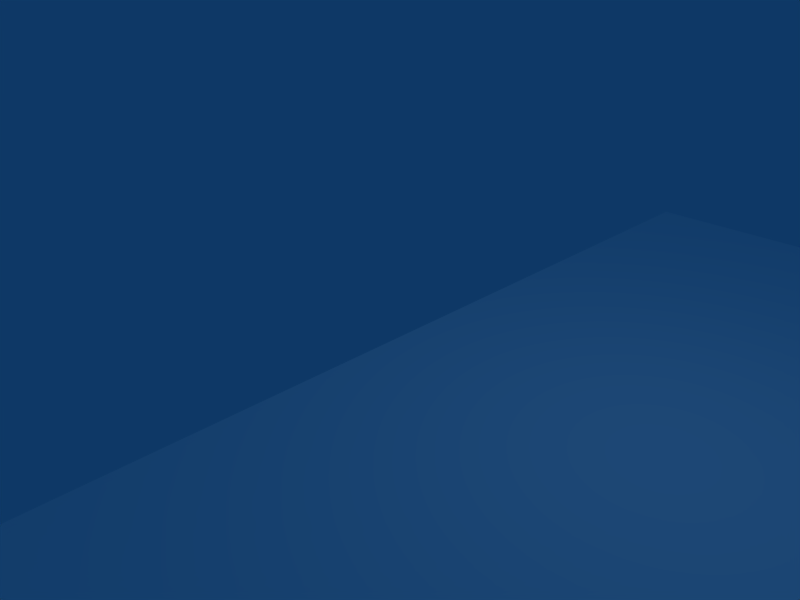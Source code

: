 # Source: HarborTypeC.blend  (saved by Blender 2.49.2; exported with 4.5.12 LTS)
import bpy
from mathutils import Matrix  # noqa: F401  (used for matrix-valued properties, if any)

bpy.ops.wm.read_factory_settings(use_empty=True)
scene = bpy.context.scene
scene.name = 'Scene'

# ---- collections
col_collection_1 = bpy.data.collections.new('Collection 1'); scene.collection.children.link(col_collection_1)

# ---- materials (node trees are filled in below, after node groups)
mat_0 = bpy.data.materials.new('0')
mat_0.alpha_threshold = 0.0
mat_0.diffuse_color = (1.0, 1.0, 1.0, 1.0)
mat_0.roughness = 0.5
mat_0.line_color = (0.0, 0.0, 0.0, 1.0)
mat_material = bpy.data.materials.new('Material')
mat_material.alpha_threshold = 0.0
mat_material.diffuse_color = (1.0, 1.0, 1.0, 1.0)
mat_material.roughness = 0.5
mat_material.line_color = (0.0, 0.0, 0.0, 1.0)

# ---- material node trees

# ---- world
world_world = bpy.data.worlds.new('World'); scene.world = world_world
world_world.color = (0.05656, 0.2208, 0.4)
world_world.use_sun_shadow = False
world_world.sun_shadow_jitter_overblur = 0.0
world_world.cycles.sampling_method = 'MANUAL'
world_world.cycles.sample_map_resolution = 256

# ---- cameras
cam_camera = bpy.data.cameras.new('Camera')
cam_camera.passepartout_alpha = 0.2
cam_camera.clip_end = 100.0
cam_camera.lens = 35.0
cam_camera.ortho_scale = 7.314
cam_camera.show_passepartout = False
cam_camera.show_safe_areas = True
cam_camera.dof.focus_distance = 0.0
cam_camera.dof.aperture_fstop = 128.0

# ---- lights
light_spot = bpy.data.lights.new('Spot', 'POINT')
light_spot.transmission_factor = 0.0
light_spot.cutoff_distance = 30.0
light_spot.energy = 100.0
light_spot.shadow_buffer_clip_start = 1.001
light_spot.shadow_soft_size = 1.0
light_spot.shadow_maximum_resolution = 0.006
light_spot.use_absolute_resolution = True
light_spot.cycles.use_multiple_importance_sampling = False

# ---- meshes
me_texturagrande = bpy.data.meshes.new('TexturaGrande')
me_texturagrande.from_pydata([(13.97, 67.2, -0.696), (13.97, 84.0, -0.696), (13.97, 84.0, -1.483), (13.97, 67.2, -1.483), (-25.15, 67.2, -1.483), (-25.15, 84.0, -1.483), (-25.15, 84.0, -0.696), (-25.15, 67.2, -0.696), (-17.88, 93.65, -26.96), (-23.46, 93.65, -26.96), (-17.88, 88.05, -26.96), (-23.46, 88.05, -26.96), (-23.46, 93.51, -1.483), (-23.46, 93.65, -1.483), (-17.88, 93.65, -1.483), (-17.88, 88.05, -1.483), (-18.02, 88.05, -1.483), (-23.46, 88.05, -1.483), (12.01, 93.65, -26.96), (6.425, 93.65, -26.96), (12.01, 88.05, -26.96), (6.425, 88.05, -26.96), (6.426, 93.65, -1.483), (12.01, 93.65, -1.483), (12.01, 93.24, -1.483), (12.01, 88.05, -1.483), (6.841, 88.05, -1.483), (6.426, 88.05, -1.483), (12.43, 51.82, -26.96), (6.84, 51.82, -26.96), (12.43, 46.22, -26.96), (6.84, 46.22, -26.96), (6.841, 51.82, -1.483), (9.771, 51.82, -1.483), (12.43, 51.82, -1.483), (12.43, 47.38, -1.483), (12.43, 46.22, -1.483), (6.841, 46.22, -1.483), (-17.99, 51.71, -26.96), (-23.58, 51.71, -26.96), (-17.99, 46.11, -26.96), (-23.58, 46.11, -26.96), (-23.58, 47.42, -1.483), (-23.58, 51.71, -1.483), (-21.01, 51.71, -1.483), (-17.99, 51.71, -1.483), (-17.99, 46.11, -1.483), (-23.58, 46.11, -1.483), (-2.794, 78.4, -26.96), (-8.383, 78.4, -26.96), (-2.794, 72.8, -26.96), (-8.383, 72.8, -26.96), (-8.383, 78.4, -1.483), (-2.794, 78.4, -1.483), (-2.794, 72.8, -1.483), (-8.383, 72.8, -1.483), (13.97, 95.2, -0.696), (-25.15, 95.2, -0.696), (13.97, 44.8, -0.696), (-25.15, 44.8, -0.696), (13.97, 95.2, -1.483), (-25.15, 95.2, -1.483), (13.97, 44.8, -1.483), (-25.15, 44.8, -1.483), (8.383, 44.8, -0.696), (-8.383, 44.8, -0.696), (-8.383, 44.8, -1.483), (-8.383, -70.12, -1.483), (8.383, -70.12, -1.483), (-8.383, 44.8, -1.483), (8.383, 44.8, -1.483), (-8.383, -70.12, -0.696), (8.383, -70.12, -0.696), (-8.383, 44.8, -0.696), (8.383, 44.8, -0.696), (-2.794, -44.8, -1.483), (2.794, -44.8, -1.483), (2.794, -39.2, -1.483), (-2.794, -39.2, -1.483), (-2.794, -44.8, -26.96), (2.794, -44.8, -26.96), (-2.794, -39.2, -26.96), (2.794, -39.2, -26.96), (-2.794, -16.8, -1.483), (2.794, -16.8, -1.483), (2.794, -11.2, -1.483), (-2.794, -11.2, -1.483), (-2.794, -16.8, -26.96), (2.794, -16.8, -26.96), (-2.794, -11.2, -26.96), (2.794, -11.2, -26.96), (-2.794, 11.2, -1.483), (2.794, 11.2, -1.483), (2.794, 16.8, -1.483), (-2.794, 16.8, -1.483), (-2.794, 11.2, -26.96), (2.794, 11.2, -26.96), (-2.794, 16.8, -26.96), (2.794, 16.8, -26.96), (-2.537, 36.23, -1.483), (3.052, 36.23, -1.483), (3.052, 41.83, -1.483), (-2.537, 41.83, -1.483), (-2.537, 36.23, -26.96), (3.052, 36.23, -26.96), (-2.537, 41.83, -26.96), (3.052, 41.83, -26.96), (13.97, 44.8, -1.483), (-25.15, 95.2, -1.483), (13.97, 44.8, -0.696), (-23.58, 46.11, -1.483), (-23.58, 51.71, -1.483), (6.841, 46.22, -1.483), (12.43, 46.22, -1.483), (12.43, 47.38, -1.483), (-23.46, 93.65, -1.483), (-23.46, 93.51, -1.483), (-55.64, 67.2, -0.696), (-55.64, 84.0, -0.696), (-55.64, 67.2, -1.483), (-55.64, 84.0, -1.483), (13.97, 67.2, -1.483), (13.97, 84.0, -1.483), (13.97, 84.0, -0.696), (13.97, 67.2, -0.696), (50.91, 67.2, -1.483), (50.91, 84.0, -1.483), (50.91, 67.2, -0.696), (50.91, 84.0, -0.696), (16.43, 72.94, -1.483), (22.02, 72.94, -1.483), (22.02, 78.54, -1.483), (16.43, 78.54, -1.483), (16.43, 72.94, -26.96), (22.02, 72.94, -26.96), (16.43, 78.54, -26.96), (22.02, 78.54, -26.96), (30.74, 72.8, -1.483), (36.33, 72.8, -1.483), (36.33, 78.4, -1.483), (30.74, 78.4, -1.483), (30.74, 72.8, -26.96), (36.33, 72.8, -26.96), (30.74, 78.4, -26.96), (36.33, 78.4, -26.96), (-33.57, 72.94, -1.483), (-27.98, 72.94, -1.483), (-27.98, 78.54, -1.483), (-33.57, 78.54, -1.483), (-33.57, 72.94, -26.96), (-27.98, 72.94, -26.96), (-33.57, 78.54, -26.96), (-27.98, 78.54, -26.96)], [], [(57, 6, 1), (1, 56, 57), (0, 1, 64), (1, 65, 64), (1, 6, 65), (6, 7, 65), (7, 59, 65), (35, 34, 3), (3, 62, 35), (2, 3, 34), (58, 0, 64), (56, 1, 2), (2, 60, 56), (60, 2, 34), (58, 62, 3), (3, 0, 58), (63, 4, 42), (4, 43, 42), (5, 61, 43), (61, 5, 6), (6, 57, 61), (63, 59, 7), (7, 4, 63), (15, 53, 52), (15, 27, 53), (15, 22, 27), (15, 14, 22), (61, 22, 14), (14, 13, 61), (17, 55, 43), (55, 44, 43), (17, 16, 55), (16, 52, 55), (13, 14, 8), (8, 9, 13), (9, 12, 13), (9, 11, 12), (11, 17, 12), (15, 10, 8), (8, 14, 15), (11, 10, 17), (10, 16, 17), (10, 15, 16), (8, 10, 11), (11, 9, 8), (52, 16, 15), (61, 12, 17), (17, 43, 61), (27, 26, 53), (61, 60, 23), (23, 22, 61), (60, 34, 25), (25, 24, 60), (22, 23, 18), (18, 19, 22), (22, 19, 21), (21, 27, 22), (20, 24, 25), (20, 18, 24), (18, 23, 24), (21, 26, 27), (21, 20, 26), (20, 25, 26), (18, 20, 21), (21, 19, 18), (23, 60, 24), (62, 46, 37), (32, 45, 54), (32, 37, 45), (37, 46, 45), (34, 26, 25), (34, 53, 26), (34, 54, 53), (34, 33, 54), (34, 28, 33), (28, 29, 33), (29, 32, 33), (32, 29, 31), (31, 37, 32), (30, 35, 36), (30, 28, 35), (28, 34, 35), (37, 31, 30), (30, 36, 37), (28, 30, 31), (31, 29, 28), (32, 54, 33), (55, 54, 45), (45, 44, 55), (47, 66, 63), (47, 46, 62), (45, 46, 40), (40, 38, 45), (43, 39, 42), (39, 41, 42), (41, 47, 42), (38, 44, 45), (38, 39, 44), (39, 43, 44), (47, 41, 40), (40, 46, 47), (38, 40, 41), (41, 39, 38), (63, 42, 47), (55, 52, 49), (49, 51, 55), (53, 54, 50), (50, 48, 53), (53, 48, 49), (49, 52, 53), (55, 51, 50), (50, 54, 55), (48, 50, 51), (51, 49, 48), (63, 66, 65), (65, 59, 63), (57, 56, 60), (60, 61, 57), (71, 72, 74), (74, 73, 71), (67, 68, 72), (71, 67, 72), (68, 70, 74), (74, 72, 68), (69, 67, 71), (71, 73, 69), (79, 81, 82), (82, 80, 79), (80, 76, 75), (75, 79, 80), (81, 78, 77), (77, 82, 81), (80, 82, 77), (77, 76, 80), (81, 79, 75), (75, 78, 81), (75, 76, 68), (68, 67, 75), (76, 77, 70), (70, 68, 76), (87, 89, 90), (90, 88, 87), (88, 84, 83), (83, 87, 88), (89, 86, 85), (85, 90, 89), (88, 90, 85), (85, 84, 88), (89, 87, 83), (83, 86, 89), (84, 77, 78), (78, 83, 84), (84, 85, 70), (70, 77, 84), (95, 97, 98), (98, 96, 95), (96, 92, 91), (91, 95, 96), (97, 94, 93), (93, 98, 97), (96, 98, 93), (93, 92, 96), (97, 95, 91), (91, 94, 97), (92, 85, 86), (86, 91, 92), (92, 93, 70), (70, 85, 92), (103, 105, 106), (106, 104, 103), (104, 100, 99), (99, 103, 104), (105, 102, 101), (101, 106, 105), (104, 106, 101), (101, 100, 104), (105, 103, 99), (99, 102, 105), (99, 100, 93), (93, 94, 99), (75, 67, 69), (78, 75, 69), (83, 78, 69), (86, 83, 69), (91, 86, 69), (94, 91, 69), (100, 70, 93), (100, 101, 70), (101, 102, 69), (69, 70, 101), (74, 70, 107), (107, 109, 74), (99, 94, 69), (69, 102, 99), (107, 70, 69), (110, 107, 69), (112, 113, 107), (113, 114, 107), (115, 116, 108), (4, 5, 111), (117, 7, 6), (6, 118, 117), (117, 119, 4), (4, 7, 117), (6, 5, 120), (120, 118, 6), (118, 120, 119), (119, 117, 118), (124, 127, 128), (128, 123, 124), (121, 125, 127), (127, 124, 121), (125, 126, 128), (128, 127, 125), (126, 122, 123), (123, 128, 126), (133, 135, 136), (136, 134, 133), (134, 130, 129), (129, 133, 134), (135, 132, 131), (131, 136, 135), (134, 136, 131), (131, 130, 134), (135, 133, 129), (129, 132, 135), (130, 125, 121), (121, 129, 130), (131, 132, 122), (122, 126, 131), (141, 143, 144), (144, 142, 141), (142, 138, 137), (137, 141, 142), (143, 140, 139), (139, 144, 143), (142, 144, 139), (139, 138, 142), (143, 141, 137), (137, 140, 143), (129, 121, 122), (122, 132, 129), (137, 125, 130), (137, 138, 125), (138, 139, 126), (126, 125, 138), (139, 140, 131), (131, 126, 139), (145, 119, 120), (120, 148, 145), (149, 151, 152), (152, 150, 149), (150, 146, 145), (145, 149, 150), (151, 148, 147), (147, 152, 151), (150, 152, 147), (147, 146, 150), (151, 149, 145), (145, 148, 151), (140, 137, 130), (130, 131, 140), (145, 146, 4), (4, 119, 145), (146, 147, 5), (5, 4, 146), (147, 148, 120), (120, 5, 147)])
me_texturagrande.polygons.foreach_set('material_index', [2, 2, 2, 2, 2, 2, 2, 2, 2, 2, 2, 2, 2, 2, 2, 2, 2, 2, 2, 2, 2, 2, 2, 2, 2, 2, 2, 2, 2, 2, 2, 2, 2, 2, 2, 2, 2, 2, 2, 2, 2, 2, 2, 2, 2, 2, 2, 2, 2, 2, 2, 2, 2, 2, 2, 2, 2, 2, 2, 2, 2, 2, 2, 2, 2, 2, 2, 2, 2, 2, 2, 2, 2, 2, 2, 2, 2, 2, 2, 2, 2, 2, 2, 2, 2, 2, 2, 2, 2, 2, 2, 2, 2, 2, 2, 2, 2, 2, 2, 2, 2, 2, 2, 2, 2, 2, 2, 2, 2, 2, 2, 2, 2, 2, 2, 2, 2, 2, 0, 0, 0, 0, 0, 0, 0, 0, 0, 0, 0, 0, 0, 0, 0, 0, 0, 0, 0, 0, 0, 0, 0, 0, 0, 0, 0, 0, 0, 0, 0, 0, 0, 0, 0, 0, 0, 0, 0, 0, 0, 0, 0, 0, 0, 0, 0, 0, 0, 0, 0, 0, 0, 0, 0, 0, 0, 0, 0, 0, 0, 0, 0, 0, 0, 0, 0, 0, 0, 0, 0, 0, 0, 0, 0, 0, 0, 0, 0, 0, 0, 0, 0, 0, 0, 0, 0, 0, 0, 0, 0, 0, 0, 0, 0, 0, 0, 0, 0, 0, 0, 0, 0, 0, 0, 0, 0, 0, 0, 0, 0, 0, 0, 0, 0, 0, 0, 0, 0, 0, 0, 0, 0, 0, 0, 0, 0, 0, 0, 0, 0, 0, 0, 0, 0, 0, 0, 0, 0, 0, 0, 0, 0, 0, 0, 0, 0, 0, 0, 0])
_uv = me_texturagrande.uv_layers.new(name='UVTex')
_uv.uv.foreach_set('vector', [3.129, 0.3869, 3.129, 0.5948, 1.677, 0.5948, 1.677, 0.5948, 1.677, 0.3869, 3.129, 0.3869, 1.677, 0.9066, 1.677, 0.5948, 1.884, 1.322, 1.677, 0.5948, 2.506, 1.322, 1.884, 1.322, 1.677, 0.5948, 3.129, 0.5948, 2.506, 1.322, 3.129, 0.5948, 3.129, 0.9066, 2.506, 1.322, 3.129, 0.9066, 3.129, 1.322, 2.506, 1.322, 1.734, 1.275, 1.734, 1.192, 1.677, 0.9066, 1.677, 0.9066, 1.677, 1.322, 1.734, 1.275, 1.677, 0.5948, 1.677, 0.9066, 1.734, 1.192, 1.677, 1.322, 1.677, 0.9066, 1.884, 1.322, 1.677, 0.3869, 1.677, 0.5948, 1.677, 0.5948, 1.677, 0.5948, 1.677, 0.3869, 1.677, 0.3869, 1.677, 0.3869, 1.677, 0.5948, 1.734, 1.192, 1.677, 1.322, 1.677, 1.322, 1.677, 0.9066, 1.677, 0.9066, 1.677, 0.9066, 1.677, 1.322, 3.129, 1.322, 3.129, 0.9066, 3.071, 1.274, 3.129, 0.9066, 3.071, 1.194, 3.071, 1.274, 3.129, 0.5948, 3.129, 0.3869, 3.071, 1.194, 3.129, 0.3869, 3.129, 0.5948, 3.129, 0.5948, 3.129, 0.5948, 3.129, 0.3869, 3.129, 0.3869, 3.129, 1.322, 3.129, 1.322, 3.129, 0.9066, 3.129, 0.9066, 3.129, 0.9066, 3.129, 1.322, 2.859, 0.5195, 2.299, 0.6987, 2.506, 0.6987, 2.859, 0.5195, 1.957, 0.5195, 2.299, 0.6987, 2.859, 0.5195, 1.957, 0.4156, 1.957, 0.5195, 2.859, 0.5195, 2.859, 0.4156, 1.957, 0.4156, 3.129, 0.3869, 1.957, 0.4156, 2.859, 0.4156, 2.859, 0.4156, 3.066, 0.4156, 3.129, 0.3869, 3.066, 0.5195, 2.506, 0.8027, 3.071, 1.194, 2.506, 0.8027, 2.975, 1.194, 3.071, 1.194, 3.066, 0.5195, 2.864, 0.5195, 2.506, 0.8027, 2.864, 0.5195, 2.506, 0.6987, 2.506, 0.8027, 3.066, 0.4156, 2.859, 0.4156, 2.859, 0.4156, 2.859, 0.4156, 3.066, 0.4156, 3.066, 0.4156, 3.066, 0.4156, 3.066, 0.4182, 3.066, 0.4156, 3.066, 0.4156, 3.066, 0.5195, 3.066, 0.4182, 3.066, 0.5195, 3.066, 0.5195, 3.066, 0.4182, 2.859, 0.5195, 2.859, 0.5195, 2.859, 0.4156, 2.859, 0.4156, 2.859, 0.4156, 2.859, 0.5195, 3.066, 0.5195, 2.859, 0.5195, 3.066, 0.5195, 2.859, 0.5195, 2.864, 0.5195, 3.066, 0.5195, 2.859, 0.5195, 2.859, 0.5195, 2.864, 0.5195, 2.859, 0.4156, 2.859, 0.5195, 3.066, 0.5195, 3.066, 0.5195, 3.066, 0.4156, 2.859, 0.4156, 2.506, 0.6987, 2.864, 0.5195, 2.859, 0.5195, 3.129, 0.3869, 3.066, 0.4182, 3.066, 0.5195, 3.066, 0.5195, 3.071, 1.194, 3.129, 0.3869, 1.957, 0.5195, 1.941, 0.5195, 2.299, 0.6987, 3.129, 0.3869, 1.677, 0.3869, 1.749, 0.4156, 1.749, 0.4156, 1.957, 0.4156, 3.129, 0.3869, 1.677, 0.3869, 1.734, 1.192, 1.749, 0.5195, 1.749, 0.5195, 1.749, 0.4233, 1.677, 0.3869, 1.957, 0.4156, 1.749, 0.4156, 1.749, 0.4156, 1.749, 0.4156, 1.957, 0.4156, 1.957, 0.4156, 1.957, 0.4156, 1.957, 0.4156, 1.957, 0.5195, 1.957, 0.5195, 1.957, 0.5195, 1.957, 0.4156, 1.749, 0.5195, 1.749, 0.4233, 1.749, 0.5195, 1.749, 0.5195, 1.749, 0.4156, 1.749, 0.4233, 1.749, 0.4156, 1.749, 0.4156, 1.749, 0.4233, 1.957, 0.5195, 1.941, 0.5195, 1.957, 0.5195, 1.957, 0.5195, 1.749, 0.5195, 1.941, 0.5195, 1.749, 0.5195, 1.749, 0.5195, 1.941, 0.5195, 1.749, 0.4156, 1.749, 0.5195, 1.957, 0.5195, 1.957, 0.5195, 1.957, 0.4156, 1.749, 0.4156, 1.749, 0.4156, 1.677, 0.3869, 1.749, 0.4233, 1.677, 1.322, 2.863, 1.298, 1.941, 1.296, 1.941, 1.192, 2.863, 1.194, 2.299, 0.8027, 1.941, 1.192, 1.941, 1.296, 2.863, 1.194, 1.941, 1.296, 2.863, 1.298, 2.863, 1.194, 1.734, 1.192, 1.941, 0.5195, 1.749, 0.5195, 1.734, 1.192, 2.299, 0.6987, 1.941, 0.5195, 1.734, 1.192, 2.299, 0.8027, 2.299, 0.6987, 1.734, 1.192, 1.833, 1.192, 2.299, 0.8027, 1.734, 1.192, 1.734, 1.192, 1.833, 1.192, 1.734, 1.192, 1.941, 1.192, 1.833, 1.192, 1.941, 1.192, 1.941, 1.192, 1.833, 1.192, 1.941, 1.192, 1.941, 1.192, 1.941, 1.296, 1.941, 1.296, 1.941, 1.296, 1.941, 1.192, 1.734, 1.296, 1.734, 1.275, 1.734, 1.296, 1.734, 1.296, 1.734, 1.192, 1.734, 1.275, 1.734, 1.192, 1.734, 1.192, 1.734, 1.275, 1.941, 1.296, 1.941, 1.296, 1.734, 1.296, 1.734, 1.296, 1.734, 1.296, 1.941, 1.296, 1.734, 1.192, 1.734, 1.296, 1.941, 1.296, 1.941, 1.296, 1.941, 1.192, 1.734, 1.192, 1.941, 1.192, 2.299, 0.8027, 1.833, 1.192, 2.506, 0.8027, 2.299, 0.8027, 2.863, 1.194, 2.863, 1.194, 2.975, 1.194, 2.506, 0.8027, 3.071, 1.298, 2.506, 1.322, 3.129, 1.322, 1.486, 1.216, 1.486, 1.112, 1.437, 0.5191, 2.863, 1.194, 2.863, 1.298, 2.863, 1.298, 2.863, 1.298, 2.863, 1.194, 2.863, 1.194, 3.071, 1.194, 3.071, 1.194, 3.071, 1.274, 3.071, 1.194, 3.071, 1.298, 3.071, 1.274, 3.071, 1.298, 3.071, 1.298, 3.071, 1.274, 2.863, 1.194, 2.975, 1.194, 2.863, 1.194, 2.863, 1.194, 3.071, 1.194, 2.975, 1.194, 3.071, 1.194, 3.071, 1.194, 2.975, 1.194, 3.071, 1.298, 3.071, 1.298, 2.863, 1.298, 2.863, 1.298, 2.863, 1.298, 3.071, 1.298, 2.863, 1.194, 2.863, 1.298, 3.071, 1.298, 3.071, 1.298, 3.071, 1.194, 2.863, 1.194, 3.129, 1.322, 3.071, 1.274, 3.071, 1.298, 2.506, 0.8027, 2.506, 0.6987, 2.506, 0.6987, 2.506, 0.6987, 2.506, 0.8027, 2.506, 0.8027, 2.299, 0.6987, 2.299, 0.8027, 2.299, 0.8027, 2.299, 0.8027, 2.299, 0.6987, 2.299, 0.6987, 2.299, 0.6987, 2.299, 0.6987, 2.506, 0.6987, 2.506, 0.6987, 2.506, 0.6987, 2.299, 0.6987, 2.506, 0.8027, 2.506, 0.8027, 2.299, 0.8027, 2.299, 0.8027, 2.299, 0.8027, 2.506, 0.8027, 2.299, 0.6987, 2.299, 0.8027, 2.506, 0.8027, 2.506, 0.8027, 2.506, 0.6987, 2.299, 0.6987, 3.129, 1.322, 2.506, 1.322, 2.506, 1.322, 2.506, 1.322, 3.129, 1.322, 3.129, 1.322, 3.129, 0.3869, 1.677, 0.3869, 1.677, 0.3869, 1.677, 0.3869, 3.129, 0.3869, 3.129, 0.3869, 5.778, 0.8119, 5.778, 0.1895, 0.01209, 0.1895, 0.01209, 0.1895, 0.01209, 0.8119, 5.778, 0.8119, 5.778, 0.8119, 5.778, 0.1895, 5.778, 0.1895, 5.778, 0.8119, 5.778, 0.8119, 5.778, 0.1895, 5.778, 0.1895, 0.01209, 0.1895, 0.01209, 0.1895, 0.01209, 0.1895, 5.778, 0.1895, 5.778, 0.1895, 0.01209, 0.8119, 5.778, 0.8119, 5.778, 0.8119, 5.778, 0.8119, 0.01209, 0.8119, 0.01209, 0.8119, 4.508, 0.6044, 4.227, 0.6044, 4.227, 0.3969, 4.227, 0.3969, 4.508, 0.3969, 4.508, 0.6044, 4.508, 0.3969, 4.508, 0.3969, 4.508, 0.6044, 4.508, 0.6044, 4.508, 0.6044, 4.508, 0.3969, 4.227, 0.6044, 4.227, 0.6044, 4.227, 0.3969, 4.227, 0.3969, 4.227, 0.3969, 4.227, 0.6044, 4.508, 0.3969, 4.227, 0.3969, 4.227, 0.3969, 4.227, 0.3969, 4.508, 0.3969, 4.508, 0.3969, 4.227, 0.6044, 4.508, 0.6044, 4.508, 0.6044, 4.508, 0.6044, 4.227, 0.6044, 4.227, 0.6044, 4.508, 0.6044, 4.508, 0.3969, 5.778, 0.1895, 5.778, 0.1895, 5.778, 0.8119, 4.508, 0.6044, 4.508, 0.3969, 4.227, 0.3969, 0.01209, 0.1895, 0.01209, 0.1895, 5.778, 0.1895, 4.508, 0.3969, 3.103, 0.6044, 2.822, 0.6044, 2.822, 0.3969, 2.822, 0.3969, 3.103, 0.3969, 3.103, 0.6044, 3.103, 0.3969, 3.103, 0.3969, 3.103, 0.6044, 3.103, 0.6044, 3.103, 0.6044, 3.103, 0.3969, 2.822, 0.6044, 2.822, 0.6044, 2.822, 0.3969, 2.822, 0.3969, 2.822, 0.3969, 2.822, 0.6044, 3.103, 0.3969, 2.822, 0.3969, 2.822, 0.3969, 2.822, 0.3969, 3.103, 0.3969, 3.103, 0.3969, 2.822, 0.6044, 3.103, 0.6044, 3.103, 0.6044, 3.103, 0.6044, 2.822, 0.6044, 2.822, 0.6044, 3.103, 0.3969, 4.227, 0.3969, 4.227, 0.6044, 4.227, 0.6044, 3.103, 0.6044, 3.103, 0.3969, 3.103, 0.3969, 2.822, 0.3969, 0.01209, 0.1895, 0.01209, 0.1895, 4.227, 0.3969, 3.103, 0.3969, 1.698, 0.6044, 1.417, 0.6044, 1.417, 0.3969, 1.417, 0.3969, 1.698, 0.3969, 1.698, 0.6044, 1.698, 0.3969, 1.698, 0.3969, 1.698, 0.6044, 1.698, 0.6044, 1.698, 0.6044, 1.698, 0.3969, 1.417, 0.6044, 1.417, 0.6044, 1.417, 0.3969, 1.417, 0.3969, 1.417, 0.3969, 1.417, 0.6044, 1.698, 0.3969, 1.417, 0.3969, 1.417, 0.3969, 1.417, 0.3969, 1.698, 0.3969, 1.698, 0.3969, 1.417, 0.6044, 1.698, 0.6044, 1.698, 0.6044, 1.698, 0.6044, 1.417, 0.6044, 1.417, 0.6044, 1.698, 0.3969, 2.822, 0.3969, 2.822, 0.6044, 2.822, 0.6044, 1.698, 0.6044, 1.698, 0.3969, 1.698, 0.3969, 1.417, 0.3969, 0.01209, 0.1895, 0.01209, 0.1895, 2.822, 0.3969, 1.698, 0.3969, 0.442, 0.5948, 0.161, 0.5948, 0.161, 0.3874, 0.161, 0.3874, 0.442, 0.3874, 0.442, 0.5948, 0.442, 0.3874, 0.442, 0.3874, 0.442, 0.5948, 0.442, 0.5948, 0.442, 0.5948, 0.442, 0.3874, 0.161, 0.5948, 0.161, 0.5948, 0.161, 0.3874, 0.161, 0.3874, 0.161, 0.3874, 0.161, 0.5948, 0.442, 0.3874, 0.161, 0.3874, 0.161, 0.3874, 0.161, 0.3874, 0.442, 0.3874, 0.442, 0.3874, 0.161, 0.5948, 0.442, 0.5948, 0.442, 0.5948, 0.442, 0.5948, 0.161, 0.5948, 0.161, 0.5948, 0.442, 0.5948, 0.442, 0.3874, 1.417, 0.3969, 1.417, 0.3969, 1.417, 0.6044, 0.442, 0.5948, 4.508, 0.6044, 5.778, 0.8119, 0.01209, 0.8119, 4.227, 0.6044, 4.508, 0.6044, 0.01209, 0.8119, 3.103, 0.6044, 4.227, 0.6044, 0.01209, 0.8119, 2.822, 0.6044, 3.103, 0.6044, 0.01209, 0.8119, 1.698, 0.6044, 2.822, 0.6044, 0.01209, 0.8119, 1.417, 0.6044, 1.698, 0.6044, 0.01209, 0.8119, 0.442, 0.3874, 0.01209, 0.1895, 1.417, 0.3969, 0.442, 0.3874, 0.161, 0.3874, 0.01209, 0.1895, 0.161, 0.3874, 0.161, 0.5948, 0.01209, 0.8119, -1.433, 1.589, -0.5922, 1.589, -0.8597, 1.699, 1.946, 0.6229, 1.946, 0.6229, 1.946, 0.5191, 1.946, 0.5191, 1.946, 0.5191, 1.946, 0.6229, 0.442, 0.5948, 1.417, 0.6044, 0.01209, 0.8119, 0.01209, 0.8119, 0.161, 0.5948, 0.442, 0.5948, 2.27, 1.322, 2.551, 1.322, 3.392, 1.322, 2.012, 1.216, 1.946, 0.5191, 1.946, 0.9341, 2.628, 1.296, 2.348, 1.296, 2.27, 1.322, 2.017, 0.5478, 2.076, 0.5478, 1.946, 0.5191, 4.149, 0.4156, 4.149, 0.4182, 4.233, 0.3869, 4.233, 0.9066, 4.233, 0.5948, 4.154, 1.194, 0.001907, 0.9984, 1.691, 0.9984, 1.691, 0.3908, 1.691, 0.3908, 0.001907, 0.3908, 0.001907, 0.9984, 0.001907, 0.9984, 0.001907, 0.9984, 1.691, 0.9984, 1.691, 0.9984, 1.691, 0.9984, 0.001907, 0.9984, 1.691, 0.3908, 1.691, 0.3908, 0.001907, 0.3908, 0.001907, 0.3908, 0.001907, 0.3908, 1.691, 0.3908, 0.001907, 0.3908, 0.001907, 0.3908, 0.001907, 0.9984, 0.001907, 0.9984, 0.001907, 0.9984, 0.001907, 0.3908, -0.0007466, 0.647, 2.026, 0.647, 2.026, 0.02336, 2.026, 0.02336, -0.0007464, 0.02336, -0.0007466, 0.647, -0.0007466, 0.647, 2.026, 0.647, 2.026, 0.647, 2.026, 0.647, -0.0007466, 0.647, -0.0007466, 0.647, 2.026, 0.647, 2.026, 0.02336, 2.026, 0.02336, 2.026, 0.02336, 2.026, 0.647, 2.026, 0.647, 2.026, 0.02336, -0.0007464, 0.02336, -0.0007464, 0.02336, -0.0007464, 0.02336, 2.026, 0.02336, 2.026, 0.02336, 0.1343, 0.4341, 0.1343, 0.2262, 0.4409, 0.2262, 0.4409, 0.2262, 0.4409, 0.4341, 0.1343, 0.4341, 0.4409, 0.4341, 0.4409, 0.4341, 0.1343, 0.4341, 0.1343, 0.4341, 0.1343, 0.4341, 0.4409, 0.4341, 0.1343, 0.2262, 0.1343, 0.2262, 0.4409, 0.2262, 0.4409, 0.2262, 0.4409, 0.2262, 0.1343, 0.2262, 0.4409, 0.4341, 0.4409, 0.2262, 0.4409, 0.2262, 0.4409, 0.2262, 0.4409, 0.4341, 0.4409, 0.4341, 0.1343, 0.2262, 0.1343, 0.4341, 0.1343, 0.4341, 0.1343, 0.4341, 0.1343, 0.2262, 0.1343, 0.2262, 0.4409, 0.4341, 2.026, 0.647, -0.0007466, 0.647, -0.0007466, 0.647, 0.1343, 0.4341, 0.4409, 0.4341, 0.4409, 0.2262, 0.1343, 0.2262, -0.0007464, 0.02336, -0.0007464, 0.02336, 2.026, 0.02336, 0.4409, 0.2262, 0.9192, 0.4391, 0.9192, 0.2313, 1.226, 0.2313, 1.226, 0.2313, 1.226, 0.4391, 0.9192, 0.4391, 1.226, 0.4391, 1.226, 0.4391, 0.9193, 0.4391, 0.9193, 0.4391, 0.9192, 0.4391, 1.226, 0.4391, 0.9192, 0.2313, 0.9193, 0.2313, 1.226, 0.2313, 1.226, 0.2313, 1.226, 0.2313, 0.9192, 0.2313, 1.226, 0.4391, 1.226, 0.2313, 1.226, 0.2313, 1.226, 0.2313, 1.226, 0.4391, 1.226, 0.4391, 0.9192, 0.2313, 0.9192, 0.4391, 0.9193, 0.4391, 0.9193, 0.4391, 0.9193, 0.2313, 0.9192, 0.2313, 0.1225, 0.5346, -0.01257, 0.6411, -0.01257, 0.3293, -0.01257, 0.3293, 0.1225, 0.4307, 0.1225, 0.5346, 0.9193, 0.4391, 2.026, 0.647, 0.4409, 0.4341, 0.9193, 0.4391, 1.226, 0.4391, 2.026, 0.647, 1.226, 0.4391, 1.226, 0.2313, 2.026, 0.02336, 2.026, 0.02336, 2.026, 0.647, 1.226, 0.4391, 1.226, 0.2313, 0.9193, 0.2313, 0.4409, 0.2262, 0.4409, 0.2262, 2.026, 0.02336, 1.226, 0.2313, 1.224, 0.791, 0.001907, 0.9984, 0.001907, 0.3908, 0.001907, 0.3908, 1.224, 0.5885, 1.224, 0.791, 1.224, 0.791, 1.224, 0.5885, 1.534, 0.5885, 1.534, 0.5885, 1.534, 0.791, 1.224, 0.791, 1.534, 0.791, 1.534, 0.791, 1.224, 0.791, 1.224, 0.791, 1.224, 0.791, 1.534, 0.791, 1.224, 0.5885, 1.224, 0.5885, 1.534, 0.5885, 1.534, 0.5885, 1.534, 0.5885, 1.224, 0.5885, 1.534, 0.791, 1.534, 0.5885, 1.534, 0.5885, 1.534, 0.5885, 1.534, 0.791, 1.534, 0.791, 1.224, 0.5885, 1.224, 0.791, 1.224, 0.791, 1.224, 0.791, 1.224, 0.5885, 1.224, 0.5885, 0.9193, 0.2313, 0.9193, 0.4391, 0.4409, 0.4341, 0.4409, 0.4341, 0.4409, 0.2262, 0.9193, 0.2313, 1.224, 0.791, 1.534, 0.791, 1.691, 0.9984, 1.691, 0.9984, 0.001907, 0.9984, 1.224, 0.791, 1.534, 0.791, 1.534, 0.5885, 1.691, 0.3908, 1.691, 0.3908, 1.691, 0.9984, 1.534, 0.791, 1.534, 0.5885, 1.224, 0.5885, 0.001907, 0.3908, 0.001907, 0.3908, 1.691, 0.3908, 1.534, 0.5885])
_ca = me_texturagrande.color_attributes.new('Col', 'BYTE_COLOR', 'CORNER')
_ca.data.foreach_set('color', [1.0, 1.0, 1.0, 1.0, 1.0, 1.0, 1.0, 1.0, 1.0, 1.0, 1.0, 1.0, 1.0, 1.0, 1.0, 1.0, 1.0, 1.0, 1.0, 1.0, 1.0, 1.0, 1.0, 1.0, 1.0, 1.0, 1.0, 1.0, 1.0, 1.0, 1.0, 1.0, 1.0, 1.0, 1.0, 1.0, 1.0, 1.0, 1.0, 1.0, 1.0, 1.0, 1.0, 1.0, 1.0, 1.0, 1.0, 1.0, 1.0, 1.0, 1.0, 1.0, 1.0, 1.0, 1.0, 1.0, 1.0, 1.0, 1.0, 1.0, 1.0, 1.0, 1.0, 1.0, 1.0, 1.0, 1.0, 1.0, 1.0, 1.0, 1.0, 1.0, 1.0, 1.0, 1.0, 1.0, 1.0, 1.0, 1.0, 1.0, 1.0, 1.0, 1.0, 1.0, 1.0, 1.0, 1.0, 1.0, 1.0, 1.0, 1.0, 1.0, 1.0, 1.0, 1.0, 1.0, 1.0, 1.0, 1.0, 1.0, 1.0, 1.0, 1.0, 1.0, 1.0, 1.0, 1.0, 1.0, 1.0, 1.0, 1.0, 1.0, 1.0, 1.0, 1.0, 1.0, 1.0, 1.0, 1.0, 1.0, 1.0, 1.0, 1.0, 1.0, 1.0, 1.0, 1.0, 1.0, 1.0, 1.0, 1.0, 1.0, 1.0, 1.0, 1.0, 1.0, 1.0, 1.0, 1.0, 1.0, 1.0, 1.0, 1.0, 1.0, 1.0, 1.0, 1.0, 1.0, 1.0, 1.0, 1.0, 1.0, 1.0, 1.0, 1.0, 1.0, 1.0, 1.0, 1.0, 1.0, 1.0, 1.0, 1.0, 1.0, 1.0, 1.0, 1.0, 1.0, 1.0, 1.0, 1.0, 1.0, 1.0, 1.0, 1.0, 1.0, 1.0, 1.0, 1.0, 1.0, 1.0, 1.0, 1.0, 1.0, 1.0, 1.0, 1.0, 1.0, 1.0, 1.0, 1.0, 1.0, 1.0, 1.0, 1.0, 1.0, 1.0, 1.0, 1.0, 1.0, 1.0, 1.0, 1.0, 1.0, 1.0, 1.0, 1.0, 1.0, 1.0, 1.0, 1.0, 1.0, 1.0, 1.0, 1.0, 1.0, 1.0, 1.0, 1.0, 1.0, 1.0, 1.0, 1.0, 1.0, 1.0, 1.0, 1.0, 1.0, 1.0, 1.0, 1.0, 1.0, 1.0, 1.0, 1.0, 1.0, 1.0, 1.0, 1.0, 1.0, 1.0, 1.0, 1.0, 1.0, 1.0, 1.0, 1.0, 1.0, 1.0, 1.0, 1.0, 1.0, 1.0, 1.0, 1.0, 1.0, 1.0, 1.0, 1.0, 1.0, 1.0, 1.0, 1.0, 1.0, 1.0, 1.0, 1.0, 1.0, 1.0, 1.0, 1.0, 1.0, 1.0, 1.0, 1.0, 1.0, 1.0, 1.0, 1.0, 1.0, 1.0, 1.0, 1.0, 1.0, 1.0, 1.0, 1.0, 1.0, 1.0, 1.0, 1.0, 1.0, 1.0, 1.0, 1.0, 1.0, 1.0, 1.0, 1.0, 1.0, 1.0, 1.0, 1.0, 1.0, 1.0, 1.0, 1.0, 1.0, 1.0, 1.0, 1.0, 1.0, 1.0, 1.0, 1.0, 1.0, 1.0, 1.0, 1.0, 1.0, 1.0, 1.0, 1.0, 1.0, 1.0, 1.0, 1.0, 1.0, 1.0, 1.0, 1.0, 1.0, 1.0, 1.0, 1.0, 1.0, 1.0, 1.0, 1.0, 1.0, 1.0, 1.0, 1.0, 1.0, 1.0, 1.0, 1.0, 1.0, 1.0, 1.0, 1.0, 1.0, 1.0, 1.0, 1.0, 1.0, 1.0, 1.0, 1.0, 1.0, 1.0, 1.0, 1.0, 1.0, 1.0, 1.0, 1.0, 1.0, 1.0, 1.0, 1.0, 1.0, 1.0, 1.0, 1.0, 1.0, 1.0, 1.0, 1.0, 1.0, 1.0, 1.0, 1.0, 1.0, 1.0, 1.0, 1.0, 1.0, 1.0, 1.0, 1.0, 1.0, 1.0, 1.0, 1.0, 1.0, 1.0, 1.0, 1.0, 1.0, 1.0, 1.0, 1.0, 1.0, 1.0, 1.0, 1.0, 1.0, 1.0, 1.0, 1.0, 1.0, 1.0, 1.0, 1.0, 1.0, 1.0, 1.0, 1.0, 1.0, 1.0, 1.0, 1.0, 1.0, 1.0, 1.0, 1.0, 1.0, 1.0, 1.0, 1.0, 1.0, 1.0, 1.0, 1.0, 1.0, 1.0, 1.0, 1.0, 1.0, 1.0, 1.0, 1.0, 1.0, 1.0, 1.0, 1.0, 1.0, 1.0, 1.0, 1.0, 1.0, 1.0, 1.0, 1.0, 1.0, 1.0, 1.0, 1.0, 1.0, 1.0, 1.0, 1.0, 1.0, 1.0, 1.0, 1.0, 1.0, 1.0, 1.0, 1.0, 1.0, 1.0, 1.0, 1.0, 1.0, 1.0, 1.0, 1.0, 1.0, 1.0, 1.0, 1.0, 1.0, 1.0, 1.0, 1.0, 1.0, 1.0, 1.0, 1.0, 1.0, 1.0, 1.0, 1.0, 1.0, 1.0, 1.0, 1.0, 1.0, 1.0, 1.0, 1.0, 1.0, 1.0, 1.0, 1.0, 1.0, 1.0, 1.0, 1.0, 1.0, 1.0, 1.0, 1.0, 1.0, 1.0, 1.0, 1.0, 1.0, 1.0, 1.0, 1.0, 1.0, 1.0, 1.0, 1.0, 1.0, 1.0, 1.0, 1.0, 1.0, 1.0, 1.0, 1.0, 1.0, 1.0, 1.0, 1.0, 1.0, 1.0, 1.0, 1.0, 1.0, 1.0, 1.0, 1.0, 1.0, 1.0, 1.0, 1.0, 1.0, 1.0, 1.0, 1.0, 1.0, 1.0, 1.0, 1.0, 1.0, 1.0, 1.0, 1.0, 1.0, 1.0, 1.0, 1.0, 1.0, 1.0, 1.0, 1.0, 1.0, 1.0, 1.0, 1.0, 1.0, 1.0, 1.0, 1.0, 1.0, 1.0, 1.0, 1.0, 1.0, 1.0, 1.0, 1.0, 1.0, 1.0, 1.0, 1.0, 1.0, 1.0, 1.0, 1.0, 1.0, 1.0, 1.0, 1.0, 1.0, 1.0, 1.0, 1.0, 1.0, 1.0, 1.0, 1.0, 1.0, 1.0, 1.0, 1.0, 1.0, 1.0, 1.0, 1.0, 1.0, 1.0, 1.0, 1.0, 1.0, 1.0, 1.0, 1.0, 1.0, 1.0, 1.0, 1.0, 1.0, 1.0, 1.0, 1.0, 1.0, 1.0, 1.0, 1.0, 1.0, 1.0, 1.0, 1.0, 1.0, 1.0, 1.0, 1.0, 1.0, 1.0, 1.0, 1.0, 1.0, 1.0, 1.0, 1.0, 1.0, 1.0, 1.0, 1.0, 1.0, 1.0, 1.0, 1.0, 1.0, 1.0, 1.0, 1.0, 1.0, 1.0, 1.0, 1.0, 1.0, 1.0, 1.0, 1.0, 1.0, 1.0, 1.0, 1.0, 1.0, 1.0, 1.0, 1.0, 1.0, 1.0, 1.0, 1.0, 1.0, 1.0, 1.0, 1.0, 1.0, 1.0, 1.0, 1.0, 1.0, 1.0, 1.0, 1.0, 1.0, 1.0, 1.0, 1.0, 1.0, 1.0, 1.0, 1.0, 1.0, 1.0, 1.0, 1.0, 1.0, 1.0, 1.0, 1.0, 1.0, 1.0, 1.0, 1.0, 1.0, 1.0, 1.0, 1.0, 1.0, 1.0, 1.0, 1.0, 1.0, 1.0, 1.0, 1.0, 1.0, 1.0, 1.0, 1.0, 1.0, 1.0, 1.0, 1.0, 1.0, 1.0, 1.0, 1.0, 1.0, 1.0, 1.0, 1.0, 1.0, 1.0, 1.0, 1.0, 1.0, 1.0, 1.0, 1.0, 1.0, 1.0, 1.0, 1.0, 1.0, 1.0, 1.0, 1.0, 1.0, 1.0, 1.0, 1.0, 1.0, 1.0, 1.0, 1.0, 1.0, 1.0, 1.0, 1.0, 1.0, 1.0, 1.0, 1.0, 1.0, 1.0, 1.0, 1.0, 1.0, 1.0, 1.0, 1.0, 1.0, 1.0, 1.0, 1.0, 1.0, 1.0, 1.0, 1.0, 1.0, 1.0, 1.0, 1.0, 1.0, 1.0, 1.0, 1.0, 1.0, 1.0, 1.0, 1.0, 1.0, 1.0, 1.0, 1.0, 1.0, 1.0, 1.0, 1.0, 1.0, 1.0, 1.0, 1.0, 1.0, 1.0, 1.0, 1.0, 1.0, 1.0, 1.0, 1.0, 1.0, 1.0, 1.0, 1.0, 1.0, 1.0, 1.0, 1.0, 1.0, 1.0, 1.0, 1.0, 1.0, 1.0, 1.0, 1.0, 1.0, 1.0, 1.0, 1.0, 1.0, 1.0, 1.0, 1.0, 1.0, 1.0, 1.0, 1.0, 1.0, 1.0, 1.0, 1.0, 1.0, 1.0, 1.0, 1.0, 1.0, 1.0, 1.0, 1.0, 1.0, 1.0, 1.0, 1.0, 1.0, 1.0, 1.0, 1.0, 1.0, 1.0, 1.0, 1.0, 1.0, 1.0, 1.0, 1.0, 1.0, 1.0, 1.0, 1.0, 1.0, 1.0, 1.0, 1.0, 1.0, 1.0, 1.0, 1.0, 1.0, 1.0, 1.0, 1.0, 1.0, 1.0, 1.0, 1.0, 1.0, 1.0, 1.0, 1.0, 1.0, 1.0, 1.0, 1.0, 1.0, 1.0, 1.0, 1.0, 1.0, 1.0, 1.0, 1.0, 1.0, 1.0, 1.0, 1.0, 1.0, 1.0, 1.0, 1.0, 1.0, 1.0, 1.0, 1.0, 1.0, 1.0, 1.0, 1.0, 1.0, 1.0, 1.0, 1.0, 1.0, 1.0, 1.0, 1.0, 1.0, 1.0, 1.0, 1.0, 1.0, 1.0, 1.0, 1.0, 1.0, 1.0, 1.0, 1.0, 1.0, 1.0, 1.0, 1.0, 1.0, 1.0, 1.0, 1.0, 1.0, 1.0, 1.0, 1.0, 1.0, 1.0, 1.0, 1.0, 1.0, 1.0, 1.0, 1.0, 1.0, 1.0, 1.0, 1.0, 1.0, 1.0, 1.0, 1.0, 1.0, 1.0, 1.0, 1.0, 1.0, 1.0, 1.0, 1.0, 1.0, 1.0, 1.0, 1.0, 1.0, 1.0, 1.0, 1.0, 1.0, 1.0, 1.0, 1.0, 1.0, 1.0, 1.0, 1.0, 1.0, 1.0, 1.0, 1.0, 1.0, 1.0, 1.0, 1.0, 1.0, 1.0, 1.0, 1.0, 1.0, 1.0, 1.0, 1.0, 1.0, 1.0, 1.0, 1.0, 1.0, 1.0, 1.0, 1.0, 1.0, 1.0, 1.0, 1.0, 1.0, 1.0, 1.0, 1.0, 1.0, 1.0, 1.0, 1.0, 1.0, 1.0, 1.0, 1.0, 1.0, 1.0, 1.0, 1.0, 1.0, 1.0, 1.0, 1.0, 1.0, 1.0, 1.0, 1.0, 1.0, 1.0, 1.0, 1.0, 1.0, 1.0, 1.0, 1.0, 1.0, 1.0, 1.0, 1.0, 1.0, 1.0, 1.0, 1.0, 1.0, 1.0, 1.0, 1.0, 1.0, 1.0, 1.0, 1.0, 1.0, 1.0, 1.0, 1.0, 1.0, 1.0, 1.0, 1.0, 1.0, 1.0, 1.0, 1.0, 1.0, 1.0, 1.0, 1.0, 1.0, 1.0, 1.0, 1.0, 1.0, 1.0, 1.0, 1.0, 1.0, 1.0, 1.0, 1.0, 1.0, 1.0, 1.0, 1.0, 1.0, 1.0, 1.0, 1.0, 1.0, 1.0, 1.0, 1.0, 1.0, 1.0, 1.0, 1.0, 1.0, 1.0, 1.0, 1.0, 1.0, 1.0, 1.0, 1.0, 1.0, 1.0, 1.0, 1.0, 1.0, 1.0, 1.0, 1.0, 1.0, 1.0, 1.0, 1.0, 1.0, 1.0, 1.0, 1.0, 1.0, 1.0, 1.0, 1.0, 1.0, 1.0, 1.0, 1.0, 1.0, 1.0, 1.0, 1.0, 1.0, 1.0, 1.0, 1.0, 1.0, 1.0, 1.0, 1.0, 1.0, 1.0, 1.0, 1.0, 1.0, 1.0, 1.0, 1.0, 1.0, 1.0, 1.0, 1.0, 1.0, 1.0, 1.0, 1.0, 1.0, 1.0, 1.0, 1.0, 1.0, 1.0, 1.0, 1.0, 1.0, 1.0, 1.0, 1.0, 1.0, 1.0, 1.0, 1.0, 1.0, 1.0, 1.0, 1.0, 1.0, 1.0, 1.0, 1.0, 1.0, 1.0, 1.0, 1.0, 1.0, 1.0, 1.0, 1.0, 1.0, 1.0, 1.0, 1.0, 1.0, 1.0, 1.0, 1.0, 1.0, 1.0, 1.0, 1.0, 1.0, 1.0, 1.0, 1.0, 1.0, 1.0, 1.0, 1.0, 1.0, 1.0, 1.0, 1.0, 1.0, 1.0, 1.0, 1.0, 1.0, 1.0, 1.0, 1.0, 1.0, 1.0, 1.0, 1.0, 1.0, 1.0, 1.0, 1.0, 1.0, 1.0, 1.0, 1.0, 1.0, 1.0, 1.0, 1.0, 1.0, 1.0, 1.0, 1.0, 1.0, 1.0, 1.0, 1.0, 1.0, 1.0, 1.0, 1.0, 1.0, 1.0, 1.0, 1.0, 1.0, 1.0, 1.0, 1.0, 1.0, 1.0, 1.0, 1.0, 1.0, 1.0, 1.0, 1.0, 1.0, 1.0, 1.0, 1.0, 1.0, 1.0, 1.0, 1.0, 1.0, 1.0, 1.0, 1.0, 1.0, 1.0, 1.0, 1.0, 1.0, 1.0, 1.0, 1.0, 1.0, 1.0, 1.0, 1.0, 1.0, 1.0, 1.0, 1.0, 1.0, 1.0, 1.0, 1.0, 1.0, 1.0, 1.0, 1.0, 1.0, 1.0, 1.0, 1.0, 1.0, 1.0, 1.0, 1.0, 1.0, 1.0, 1.0, 1.0, 1.0, 1.0, 1.0, 1.0, 1.0, 1.0, 1.0, 1.0, 1.0, 1.0, 1.0, 1.0, 1.0, 1.0, 1.0, 1.0, 1.0, 1.0, 1.0, 1.0, 1.0, 1.0, 1.0, 1.0, 1.0, 1.0, 1.0, 1.0, 1.0, 1.0, 1.0, 1.0, 1.0, 1.0, 1.0, 1.0, 1.0, 1.0, 1.0, 1.0, 1.0, 1.0, 1.0, 1.0, 1.0, 1.0, 1.0, 1.0, 1.0, 1.0, 1.0, 1.0, 1.0, 1.0, 1.0, 1.0, 1.0, 1.0, 1.0, 1.0, 1.0, 1.0, 1.0, 1.0, 1.0, 1.0, 1.0, 1.0, 1.0, 1.0, 1.0, 1.0, 1.0, 1.0, 1.0, 1.0, 1.0, 1.0, 1.0, 1.0, 1.0, 1.0, 1.0, 1.0, 1.0, 1.0, 1.0, 1.0, 1.0, 1.0, 1.0, 1.0, 1.0, 1.0, 1.0, 1.0, 1.0, 1.0, 1.0, 1.0, 1.0, 1.0, 1.0, 1.0, 1.0, 1.0, 1.0, 1.0, 1.0, 1.0, 1.0, 1.0, 1.0, 1.0, 1.0, 1.0, 1.0, 1.0, 1.0, 1.0, 1.0, 1.0, 1.0, 1.0, 1.0, 1.0, 1.0, 1.0, 1.0, 1.0, 1.0, 1.0, 1.0, 1.0, 1.0, 1.0, 1.0, 1.0, 1.0, 1.0, 1.0, 1.0, 1.0, 1.0, 1.0, 1.0, 1.0, 1.0, 1.0, 1.0, 1.0, 1.0, 1.0, 1.0, 1.0, 1.0, 1.0, 1.0, 1.0, 1.0, 1.0, 1.0, 1.0, 1.0, 1.0, 1.0, 1.0, 1.0, 1.0, 1.0, 1.0, 1.0, 1.0, 1.0, 1.0, 1.0, 1.0, 1.0, 1.0, 1.0, 1.0, 1.0, 1.0, 1.0, 1.0, 1.0, 1.0, 1.0, 1.0, 1.0, 1.0, 1.0, 1.0, 1.0, 1.0, 1.0, 1.0, 1.0, 1.0, 1.0, 1.0, 1.0, 1.0, 1.0, 1.0, 1.0, 1.0, 1.0, 1.0, 1.0, 1.0, 1.0, 1.0, 1.0, 1.0, 1.0, 1.0, 1.0, 1.0, 1.0, 1.0, 1.0, 1.0, 1.0, 1.0, 1.0, 1.0, 1.0, 1.0, 1.0, 1.0, 1.0, 1.0, 1.0, 1.0, 1.0, 1.0, 1.0, 1.0, 1.0, 1.0, 1.0, 1.0, 1.0, 1.0, 1.0, 1.0, 1.0, 1.0, 1.0, 1.0, 1.0, 1.0, 1.0, 1.0, 1.0, 1.0, 1.0, 1.0, 1.0, 1.0, 1.0, 1.0, 1.0, 1.0, 1.0, 1.0, 1.0, 1.0, 1.0, 1.0, 1.0, 1.0, 1.0, 1.0, 1.0, 1.0, 1.0, 1.0, 1.0, 1.0, 1.0, 1.0, 1.0, 1.0, 1.0, 1.0, 1.0, 1.0, 1.0, 1.0, 1.0, 1.0, 1.0, 1.0, 1.0, 1.0, 1.0, 1.0, 1.0, 1.0, 1.0, 1.0, 1.0, 1.0, 1.0, 1.0, 1.0, 1.0, 1.0, 1.0, 1.0, 1.0, 1.0, 1.0, 1.0, 1.0, 1.0, 1.0, 1.0, 1.0, 1.0, 1.0, 1.0, 1.0, 1.0, 1.0, 1.0, 1.0, 1.0, 1.0, 1.0, 1.0, 1.0, 1.0, 1.0, 1.0, 1.0, 1.0, 1.0, 1.0, 1.0, 1.0, 1.0, 1.0, 1.0, 1.0, 1.0, 1.0, 1.0, 1.0, 1.0, 1.0, 1.0, 1.0, 1.0, 1.0, 1.0, 1.0, 1.0, 1.0, 1.0, 1.0, 1.0, 1.0, 1.0, 1.0, 1.0, 1.0, 1.0, 1.0, 1.0, 1.0, 1.0, 1.0, 1.0, 1.0, 1.0, 1.0, 1.0, 1.0, 1.0, 1.0, 1.0, 1.0, 1.0, 1.0, 1.0, 1.0, 1.0, 1.0, 1.0, 1.0, 1.0, 1.0, 1.0, 1.0, 1.0, 1.0, 1.0, 1.0, 1.0, 1.0, 1.0, 1.0, 1.0, 1.0, 1.0, 1.0, 1.0, 1.0, 1.0, 1.0, 1.0, 1.0, 1.0, 1.0, 1.0, 1.0, 1.0, 1.0, 1.0, 1.0, 1.0, 1.0, 1.0, 1.0, 1.0, 1.0, 1.0, 1.0, 1.0, 1.0, 1.0, 1.0, 1.0, 1.0, 1.0, 1.0, 1.0, 1.0, 1.0, 1.0, 1.0, 1.0, 1.0, 1.0, 1.0, 1.0, 1.0, 1.0, 1.0, 1.0, 1.0, 1.0, 1.0, 1.0, 1.0, 1.0, 1.0, 1.0, 1.0, 1.0, 1.0, 1.0, 1.0, 1.0, 1.0, 1.0, 1.0, 1.0, 1.0, 1.0, 1.0, 1.0, 1.0, 1.0, 1.0, 1.0, 1.0, 1.0, 1.0, 1.0, 1.0, 1.0, 1.0, 1.0, 1.0, 1.0, 1.0, 1.0, 1.0, 1.0, 1.0, 1.0, 1.0, 1.0, 1.0, 1.0, 1.0, 1.0, 1.0, 1.0, 1.0, 1.0, 1.0, 1.0, 1.0, 1.0, 1.0, 1.0, 1.0, 1.0, 1.0, 1.0, 1.0, 1.0, 1.0, 1.0, 1.0, 1.0, 1.0, 1.0, 1.0, 1.0, 1.0, 1.0, 1.0, 1.0, 1.0, 1.0, 1.0, 1.0, 1.0, 1.0, 1.0, 1.0, 1.0, 1.0, 1.0, 1.0, 1.0, 1.0, 1.0, 1.0, 1.0, 1.0, 1.0, 1.0, 1.0, 1.0, 1.0, 1.0, 1.0, 1.0, 1.0, 1.0, 1.0, 1.0, 1.0, 1.0, 1.0, 1.0, 1.0, 1.0, 1.0, 1.0, 1.0, 1.0, 1.0, 1.0, 1.0, 1.0, 1.0, 1.0, 1.0, 1.0, 1.0, 1.0, 1.0, 1.0, 1.0, 1.0, 1.0, 1.0, 1.0, 1.0, 1.0, 1.0, 1.0, 1.0, 1.0, 1.0, 1.0, 1.0, 1.0, 1.0, 1.0, 1.0, 1.0, 1.0, 1.0, 1.0, 1.0, 1.0, 1.0, 1.0, 1.0, 1.0, 1.0, 1.0, 1.0, 1.0, 1.0, 1.0, 1.0, 1.0, 1.0, 1.0, 1.0, 1.0, 1.0, 1.0, 1.0, 1.0, 1.0, 1.0, 1.0, 1.0, 1.0, 1.0, 1.0, 1.0, 1.0, 1.0, 1.0, 1.0, 1.0, 1.0, 1.0, 1.0, 1.0, 1.0, 1.0, 1.0, 1.0, 1.0, 1.0, 1.0, 1.0, 1.0, 1.0, 1.0, 1.0, 1.0, 1.0, 1.0, 1.0, 1.0, 1.0, 1.0, 1.0, 1.0, 1.0, 1.0, 1.0, 1.0, 1.0, 1.0, 1.0, 1.0, 1.0, 1.0, 1.0, 1.0, 1.0, 1.0, 1.0, 1.0, 1.0, 1.0, 1.0, 1.0, 1.0, 1.0, 1.0, 1.0, 1.0, 1.0, 1.0, 1.0, 1.0, 1.0, 1.0, 1.0, 1.0, 1.0, 1.0, 1.0, 1.0, 1.0, 1.0, 1.0, 1.0, 1.0, 1.0, 1.0, 1.0, 1.0, 1.0, 1.0, 1.0, 1.0, 1.0, 1.0, 1.0, 1.0, 1.0, 1.0, 1.0, 1.0, 1.0, 1.0, 1.0, 1.0, 1.0, 1.0, 1.0, 1.0, 1.0, 1.0, 1.0, 1.0, 1.0, 1.0, 1.0, 1.0, 1.0, 1.0, 1.0, 1.0, 1.0, 1.0, 1.0, 1.0, 1.0, 1.0, 1.0, 1.0, 1.0, 1.0, 1.0, 1.0, 1.0, 1.0, 1.0, 1.0, 1.0, 1.0, 1.0, 1.0, 1.0, 1.0, 1.0, 1.0, 1.0, 1.0, 1.0, 1.0, 1.0, 1.0, 1.0, 1.0, 1.0, 1.0, 1.0, 1.0, 1.0, 1.0, 1.0, 1.0, 1.0, 1.0, 1.0, 1.0, 1.0, 1.0, 1.0, 1.0, 1.0, 1.0, 1.0, 1.0, 1.0, 1.0, 1.0, 1.0, 1.0, 1.0, 1.0, 1.0, 1.0, 1.0, 1.0, 1.0, 1.0, 1.0, 1.0, 1.0, 1.0, 1.0, 1.0, 1.0, 1.0, 1.0, 1.0, 1.0, 1.0, 1.0, 1.0, 1.0, 1.0, 1.0, 1.0, 1.0, 1.0, 1.0, 1.0, 1.0, 1.0, 1.0, 1.0, 1.0, 1.0, 1.0, 1.0, 1.0, 1.0, 1.0, 1.0, 1.0, 1.0, 1.0, 1.0, 1.0, 1.0, 1.0, 1.0, 1.0, 1.0, 1.0, 1.0, 1.0, 1.0, 1.0, 1.0, 1.0, 1.0, 1.0, 1.0, 1.0, 1.0, 1.0, 1.0, 1.0, 1.0, 1.0, 1.0, 1.0, 1.0, 1.0, 1.0, 1.0, 1.0, 1.0, 1.0, 1.0, 1.0, 1.0, 1.0, 1.0, 1.0, 1.0, 1.0, 1.0, 1.0, 1.0, 1.0, 1.0, 1.0, 1.0, 1.0, 1.0, 1.0, 1.0, 1.0, 1.0, 1.0, 1.0, 1.0, 1.0, 1.0, 1.0, 1.0, 1.0, 1.0, 1.0, 1.0, 1.0, 1.0, 1.0, 1.0, 1.0, 1.0, 1.0, 1.0, 1.0, 1.0, 1.0, 1.0, 1.0, 1.0, 1.0, 1.0, 1.0, 1.0, 1.0, 1.0, 1.0, 1.0, 1.0, 1.0, 1.0, 1.0, 1.0, 1.0, 1.0, 1.0, 1.0, 1.0, 1.0, 1.0, 1.0, 1.0, 1.0, 1.0, 1.0, 1.0, 1.0, 1.0, 1.0, 1.0, 1.0, 1.0, 1.0, 1.0, 1.0, 1.0, 1.0, 1.0, 1.0, 1.0, 1.0, 1.0, 1.0, 1.0, 1.0, 1.0, 1.0, 1.0, 1.0, 1.0, 1.0, 1.0, 1.0, 1.0, 1.0, 1.0, 1.0, 1.0, 1.0, 1.0, 1.0, 1.0, 1.0, 1.0, 1.0, 1.0, 1.0, 1.0, 1.0, 1.0, 1.0, 1.0, 1.0, 1.0, 1.0, 1.0, 1.0, 1.0, 1.0, 1.0, 1.0, 1.0, 1.0, 1.0, 1.0, 1.0, 1.0, 1.0, 1.0, 1.0, 1.0, 1.0, 1.0, 1.0, 1.0, 1.0, 1.0, 1.0, 1.0, 1.0, 1.0, 1.0, 1.0, 1.0, 1.0, 1.0, 1.0, 1.0, 1.0, 1.0, 1.0, 1.0, 1.0, 1.0, 1.0, 1.0, 1.0, 1.0, 1.0, 1.0, 1.0, 1.0, 1.0, 1.0, 1.0, 1.0, 1.0, 1.0, 1.0, 1.0, 1.0, 1.0, 1.0, 1.0, 1.0, 1.0, 1.0, 1.0, 1.0, 1.0, 1.0, 1.0, 1.0, 1.0, 1.0, 1.0, 1.0, 1.0, 1.0, 1.0, 1.0, 1.0, 1.0, 1.0, 1.0, 1.0, 1.0, 1.0, 1.0, 1.0, 1.0, 1.0, 1.0, 1.0, 1.0, 1.0, 1.0, 1.0, 1.0, 1.0, 1.0, 1.0, 1.0, 1.0, 1.0, 1.0, 1.0, 1.0, 1.0, 1.0, 1.0, 1.0, 1.0, 1.0, 1.0, 1.0, 1.0, 1.0, 1.0, 1.0, 1.0, 1.0, 1.0, 1.0, 1.0, 1.0, 1.0, 1.0, 1.0, 1.0, 1.0, 1.0, 1.0, 1.0, 1.0, 1.0, 1.0, 1.0, 1.0, 1.0, 1.0, 1.0, 1.0, 1.0, 1.0, 1.0, 1.0, 1.0, 1.0, 1.0, 1.0, 1.0, 1.0, 1.0, 1.0, 1.0, 1.0, 1.0, 1.0, 1.0, 1.0, 1.0, 1.0, 1.0, 1.0, 1.0, 1.0, 1.0, 1.0, 1.0, 1.0, 1.0, 1.0, 1.0, 1.0, 1.0, 1.0, 1.0, 1.0, 1.0, 1.0, 1.0, 1.0, 1.0, 1.0, 1.0, 1.0, 1.0, 1.0, 1.0, 1.0, 1.0, 1.0, 1.0, 1.0, 1.0, 1.0, 1.0, 1.0, 1.0, 1.0, 1.0, 1.0, 1.0, 1.0, 1.0, 1.0, 1.0, 1.0, 1.0, 1.0, 1.0, 1.0, 1.0, 1.0, 1.0, 1.0, 1.0, 1.0, 1.0, 1.0, 1.0, 1.0, 1.0, 1.0, 1.0, 1.0, 1.0, 1.0, 1.0, 1.0, 1.0, 1.0, 1.0, 1.0, 1.0, 1.0, 1.0, 1.0, 1.0, 1.0, 1.0, 1.0, 1.0, 1.0, 1.0, 1.0, 1.0, 1.0, 1.0, 1.0, 1.0, 1.0, 1.0, 1.0, 1.0, 1.0, 1.0, 1.0, 1.0, 1.0, 1.0, 1.0, 1.0, 1.0, 1.0, 1.0, 1.0, 1.0, 1.0, 1.0, 1.0, 1.0, 1.0, 1.0, 1.0, 1.0, 1.0, 1.0, 1.0, 1.0, 1.0, 1.0, 1.0, 1.0, 1.0, 1.0, 1.0, 1.0, 1.0, 1.0, 1.0, 1.0, 1.0, 1.0, 1.0, 1.0, 1.0, 1.0, 1.0, 1.0, 1.0, 1.0, 1.0, 1.0, 1.0, 1.0, 1.0, 1.0, 1.0, 1.0, 1.0, 1.0, 1.0, 1.0, 1.0, 1.0, 1.0, 1.0, 1.0, 1.0, 1.0, 1.0, 1.0, 1.0, 1.0, 1.0, 1.0, 1.0, 1.0, 1.0, 1.0, 1.0, 1.0, 1.0, 1.0, 1.0, 1.0, 1.0, 1.0, 1.0, 1.0, 1.0, 1.0, 1.0, 1.0, 1.0, 1.0, 1.0, 1.0, 1.0, 1.0, 1.0, 1.0, 1.0, 1.0, 1.0, 1.0, 1.0, 1.0, 1.0, 1.0, 1.0, 1.0, 1.0, 1.0, 1.0, 1.0, 1.0, 1.0, 1.0, 1.0, 1.0, 1.0, 1.0, 1.0, 1.0, 1.0, 1.0, 1.0, 1.0, 1.0, 1.0, 1.0, 1.0, 1.0, 1.0, 1.0, 1.0, 1.0, 1.0, 1.0, 1.0, 1.0, 1.0, 1.0, 1.0, 1.0, 1.0, 1.0, 1.0, 1.0, 1.0, 1.0, 1.0, 1.0, 1.0, 1.0, 1.0, 1.0, 1.0, 1.0, 1.0, 1.0, 1.0, 1.0, 1.0, 1.0, 1.0, 1.0, 1.0, 1.0, 1.0, 1.0, 1.0, 1.0, 1.0, 1.0, 1.0, 1.0, 1.0, 1.0, 1.0, 1.0, 1.0, 1.0, 1.0, 1.0, 1.0, 1.0, 1.0, 1.0, 1.0, 1.0, 1.0, 1.0, 1.0, 1.0, 1.0, 1.0, 1.0, 1.0, 1.0, 1.0, 1.0, 1.0, 1.0, 1.0, 1.0, 1.0, 1.0, 1.0, 1.0, 1.0, 1.0, 1.0, 1.0, 1.0, 1.0, 1.0, 1.0, 1.0, 1.0, 1.0, 1.0, 1.0, 1.0, 1.0, 1.0, 1.0, 1.0, 1.0, 1.0, 1.0, 1.0, 1.0, 1.0, 1.0, 1.0, 1.0, 1.0, 1.0, 1.0, 1.0, 1.0, 1.0, 1.0, 1.0, 1.0, 1.0, 1.0, 1.0, 1.0, 1.0, 1.0, 1.0, 1.0, 1.0, 1.0, 1.0, 1.0, 1.0, 1.0, 1.0, 1.0, 1.0, 1.0, 1.0, 1.0, 1.0, 1.0, 1.0, 1.0, 1.0, 1.0, 1.0, 1.0, 1.0, 1.0, 1.0, 1.0, 1.0, 1.0, 1.0, 1.0, 1.0, 1.0, 1.0, 1.0, 1.0, 1.0, 1.0, 1.0, 1.0, 1.0, 1.0, 1.0, 1.0, 1.0, 1.0, 1.0, 1.0, 1.0, 1.0, 1.0, 1.0, 1.0, 1.0, 1.0, 1.0, 1.0, 1.0, 1.0, 1.0, 1.0, 1.0, 1.0, 1.0, 1.0, 1.0, 1.0, 1.0, 1.0, 1.0, 1.0, 1.0, 1.0, 1.0, 1.0, 1.0, 1.0, 1.0, 1.0, 1.0, 1.0, 1.0, 1.0, 1.0, 1.0, 1.0, 1.0, 1.0, 1.0, 1.0, 1.0, 1.0, 1.0, 1.0, 1.0, 1.0, 1.0, 1.0, 1.0, 1.0, 1.0, 1.0, 1.0, 1.0, 1.0, 1.0, 1.0, 1.0, 1.0, 1.0, 1.0, 1.0, 1.0, 1.0, 1.0, 1.0, 1.0, 1.0, 1.0, 1.0, 1.0, 1.0, 1.0, 1.0, 1.0, 1.0, 1.0, 1.0, 1.0, 1.0, 1.0, 1.0, 1.0, 1.0, 1.0, 1.0, 1.0, 1.0, 1.0, 1.0, 1.0, 1.0, 1.0, 1.0, 1.0, 1.0, 1.0, 1.0, 1.0, 1.0, 1.0, 1.0, 1.0, 1.0, 1.0, 1.0, 1.0, 1.0, 1.0, 1.0, 1.0, 1.0, 1.0, 1.0, 1.0, 1.0, 1.0, 1.0, 1.0, 1.0, 1.0, 1.0, 1.0, 1.0, 1.0, 1.0, 1.0, 1.0, 1.0, 1.0, 1.0, 1.0, 1.0, 1.0, 1.0, 1.0, 1.0, 1.0, 1.0, 1.0, 1.0, 1.0, 1.0, 1.0, 1.0, 1.0, 1.0, 1.0, 1.0, 1.0, 1.0, 1.0, 1.0, 1.0, 1.0, 1.0, 1.0, 1.0, 1.0, 1.0, 1.0, 1.0, 1.0, 1.0, 1.0, 1.0, 1.0, 1.0, 1.0, 1.0, 1.0, 1.0, 1.0, 1.0, 1.0, 1.0, 1.0, 1.0, 1.0, 1.0, 1.0, 1.0, 1.0, 1.0, 1.0, 1.0, 1.0, 1.0, 1.0, 1.0, 1.0, 1.0, 1.0, 1.0, 1.0, 1.0, 1.0, 1.0, 1.0, 1.0, 1.0, 1.0, 1.0, 1.0, 1.0, 1.0, 1.0, 1.0, 1.0, 1.0, 1.0, 1.0, 1.0, 1.0, 1.0, 1.0, 1.0, 1.0, 1.0, 1.0, 1.0, 1.0, 1.0, 1.0, 1.0, 1.0, 1.0, 1.0, 1.0, 1.0, 1.0, 1.0, 1.0, 1.0, 1.0, 1.0, 1.0, 1.0, 1.0, 1.0, 1.0, 1.0, 1.0, 1.0, 1.0, 1.0, 1.0, 1.0, 1.0, 1.0, 1.0, 1.0, 1.0, 1.0, 1.0, 1.0, 1.0, 1.0, 1.0, 1.0, 1.0, 1.0, 1.0, 1.0, 1.0, 1.0, 1.0, 1.0, 1.0, 1.0, 1.0, 1.0, 1.0, 1.0, 1.0, 1.0, 1.0, 1.0, 1.0, 1.0, 1.0, 1.0, 1.0, 1.0, 1.0, 1.0, 1.0, 1.0, 1.0, 1.0, 1.0, 1.0, 1.0, 1.0, 1.0, 1.0, 1.0, 1.0, 1.0, 1.0, 1.0, 1.0, 1.0, 1.0, 1.0, 1.0, 1.0, 1.0, 1.0, 1.0, 1.0, 1.0, 1.0, 1.0, 1.0, 1.0, 1.0, 1.0, 1.0, 1.0, 1.0, 1.0, 1.0, 1.0, 1.0, 1.0, 1.0, 1.0, 1.0, 1.0, 1.0])
me_texturagrande.materials.append(mat_0)
me_texturagrande.materials.append(mat_0)
me_texturagrande.materials.append(mat_material)
me_texturagrande.use_remesh_preserve_volume = False
me_texturagrande.use_remesh_preserve_attributes = False
me_texturagrande.use_mirror_vertex_groups = False
me_texturagrande.update()

# ---- objects
ob_puente03 = bpy.data.objects.new('"puente03"', me_texturagrande)
ob_lamp = bpy.data.objects.new('Lamp', light_spot)
ob_camera = bpy.data.objects.new('Camera', cam_camera)

# ---- transforms, parenting, visibility, modifiers, constraints
ob_puente03.location = (55.29, -75.14, 0.06867)
ob_puente03.lock_rotations_4d = False
ob_puente03.empty_display_type = 'ARROWS'
ob_puente03.lineart.crease_threshold = 0.0
ob_lamp.location = (4.076, 1.005, 5.904)
ob_lamp.rotation_euler = (0.6503, 0.05522, 1.866)
ob_lamp.lock_rotations_4d = False
ob_lamp.empty_display_type = 'ARROWS'
ob_lamp.color = (0.0, 0.0, 0.0, 0.0)
ob_lamp.lineart.crease_threshold = 0.0
ob_camera.location = (7.481, -6.508, 5.344)
ob_camera.rotation_euler = (1.109, 0.01082, 0.8149)
ob_camera.lock_rotations_4d = False
ob_camera.empty_display_type = 'ARROWS'
ob_camera.color = (0.0, 0.0, 0.0, 0.0)
ob_camera.display_type = 'WIRE'
ob_camera.lineart.crease_threshold = 0.0

# ---- collection membership
col_collection_1.objects.link(ob_puente03)
col_collection_1.objects.link(ob_lamp)
col_collection_1.objects.link(ob_camera)

# ---- scene / render settings (as saved in the file)
scene.camera = ob_camera
scene.frame_start = 1; scene.frame_end = 250; scene.frame_set(1)
scene.render.engine = 'BLENDER_EEVEE_NEXT'
scene.render.image_settings.file_format = 'JPEG'
scene.render.image_settings.color_mode = 'RGB'
scene.render.image_settings.compression = 90
scene.render.resolution_x = 800
scene.render.resolution_y = 600
scene.render.pixel_aspect_x = 100.0
scene.render.pixel_aspect_y = 100.0
scene.render.fps = 25
scene.render.dither_intensity = 0.0
scene.render.use_compositing = False
scene.render.use_sequencer = False
scene.render.bake_margin = 2
scene.render.bake_bias = 0.0
scene.render.use_stamp_time = False
scene.render.use_stamp_date = False
scene.render.use_stamp_frame = False
scene.render.use_stamp_camera = False
scene.render.use_stamp_scene = False
scene.render.use_stamp_filename = False
scene.render.use_stamp_render_time = False
scene.render.stamp_font_size = 0
scene.cycles.use_denoising = False
scene.cycles.samples = 10
scene.cycles.sampling_pattern = 'TABULATED_SOBOL'
scene.cycles.light_sampling_threshold = 0.0
scene.cycles.use_adaptive_sampling = False
scene.cycles.use_light_tree = False
scene.cycles.blur_glossy = 0.0
scene.cycles.volume_bounces = 1
scene.cycles.pixel_filter_type = 'GAUSSIAN'
scene.cycles.sample_clamp_indirect = 0.0
scene.view_settings.view_transform = 'Raw'
bpy.context.view_layer.update()
